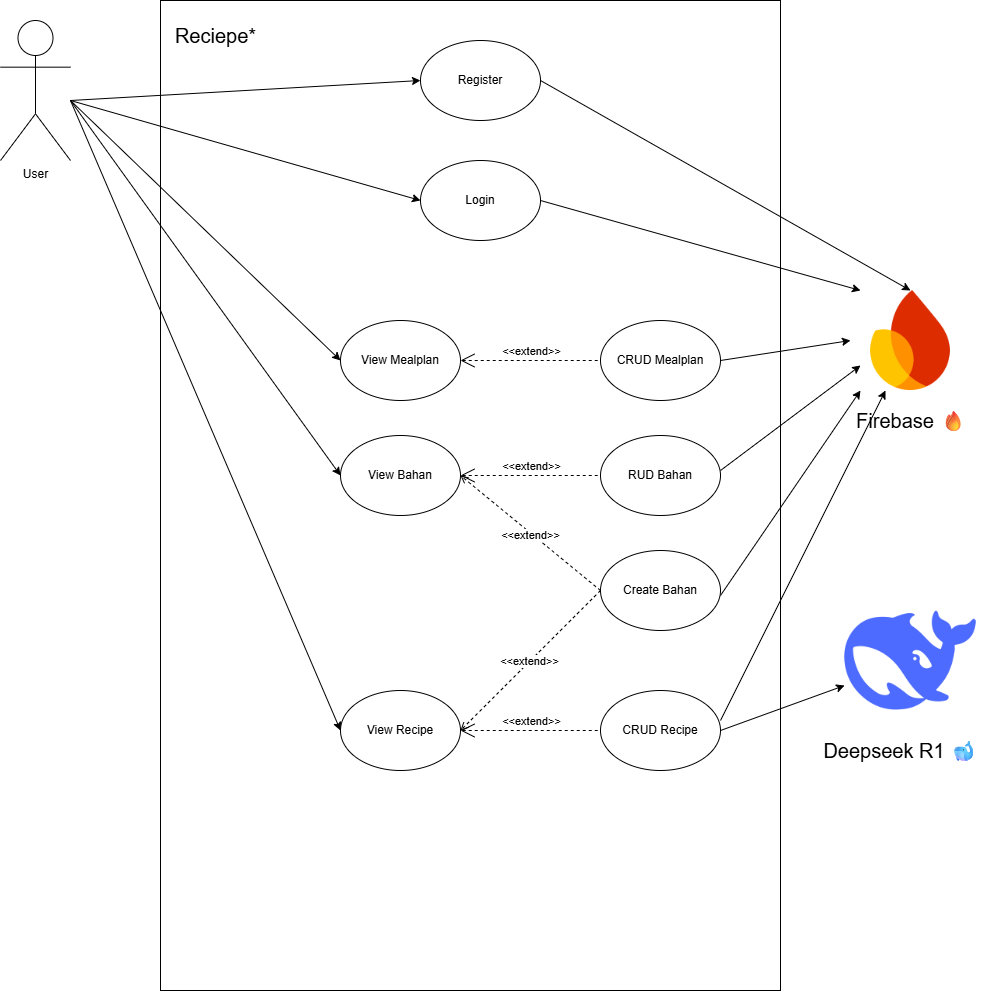

The diagram above was exported from draw.io. Its source (the exported page's mxGraphModel, read from the mxfile embedded in the PNG):
<mxGraphModel dx="2680" dy="1866" grid="1" gridSize="10" guides="1" tooltips="1" connect="1" arrows="1" fold="1" page="1" pageScale="1" pageWidth="827" pageHeight="1169" math="0" shadow="0">
  <root>
    <mxCell id="0" />
    <mxCell id="1" parent="0" />
    <mxCell id="2" value="" style="whiteSpace=wrap;html=1;movable=0;resizable=0;rotatable=0;deletable=0;editable=0;locked=1;connectable=0;" vertex="1" parent="1">
      <mxGeometry x="560" y="70" width="620" height="990" as="geometry" />
    </mxCell>
    <mxCell id="3" value="Login" style="ellipse;whiteSpace=wrap;html=1;" vertex="1" parent="1">
      <mxGeometry x="820" y="230" width="120" height="80" as="geometry" />
    </mxCell>
    <mxCell id="4" value="User" style="shape=umlActor;verticalLabelPosition=bottom;verticalAlign=top;html=1;outlineConnect=0;" vertex="1" parent="1">
      <mxGeometry x="400" y="90" width="70" height="140" as="geometry" />
    </mxCell>
    <mxCell id="5" value="&lt;font style=&quot;font-size: 20px;&quot;&gt;Reciepe*&lt;/font&gt;" style="text;html=1;align=center;verticalAlign=middle;resizable=0;points=[];autosize=1;strokeColor=none;fillColor=none;" vertex="1" parent="1">
      <mxGeometry x="565" y="85" width="100" height="40" as="geometry" />
    </mxCell>
    <mxCell id="6" value="View Mealplan" style="ellipse;whiteSpace=wrap;html=1;" vertex="1" parent="1">
      <mxGeometry x="740" y="390" width="120" height="80" as="geometry" />
    </mxCell>
    <mxCell id="7" value="" style="shape=image;verticalLabelPosition=bottom;labelBackgroundColor=default;verticalAlign=top;aspect=fixed;imageAspect=0;image=https://brandlogos.net/wp-content/uploads/2025/02/deepseek_logo_icon-logo_brandlogos.net_s5bgc.png;" vertex="1" parent="1">
      <mxGeometry x="1244.11" y="680" width="131.78" height="100" as="geometry" />
    </mxCell>
    <mxCell id="8" value="Register" style="ellipse;whiteSpace=wrap;html=1;" vertex="1" parent="1">
      <mxGeometry x="820" y="110" width="120" height="80" as="geometry" />
    </mxCell>
    <mxCell id="9" value="CRUD Recipe" style="ellipse;whiteSpace=wrap;html=1;" vertex="1" parent="1">
      <mxGeometry x="1000" y="760" width="120" height="80" as="geometry" />
    </mxCell>
    <mxCell id="10" value="RUD Bahan" style="ellipse;whiteSpace=wrap;html=1;" vertex="1" parent="1">
      <mxGeometry x="1000" y="505" width="120" height="80" as="geometry" />
    </mxCell>
    <mxCell id="11" value="View Recipe" style="ellipse;whiteSpace=wrap;html=1;" vertex="1" parent="1">
      <mxGeometry x="740" y="760" width="120" height="80" as="geometry" />
    </mxCell>
    <mxCell id="12" value="&lt;font style=&quot;font-size: 20px;&quot;&gt;Deepseek R1 🐋&lt;/font&gt;" style="text;html=1;align=center;verticalAlign=middle;resizable=0;points=[];autosize=1;strokeColor=none;fillColor=none;" vertex="1" parent="1">
      <mxGeometry x="1210" y="800" width="180" height="40" as="geometry" />
    </mxCell>
    <mxCell id="13" value="" style="shape=image;verticalLabelPosition=bottom;labelBackgroundColor=default;verticalAlign=top;aspect=fixed;imageAspect=0;image=https://brandeps.com/logo-download/F/Firebase-logo-02.png;" vertex="1" parent="1">
      <mxGeometry x="1260" y="360" width="100" height="100" as="geometry" />
    </mxCell>
    <mxCell id="14" value="&lt;span style=&quot;font-size: 20px;&quot;&gt;Firebase 🔥&lt;/span&gt;" style="text;html=1;align=center;verticalAlign=middle;resizable=0;points=[];autosize=1;strokeColor=none;fillColor=none;" vertex="1" parent="1">
      <mxGeometry x="1245.89" y="470" width="130" height="40" as="geometry" />
    </mxCell>
    <mxCell id="15" value="View Bahan" style="ellipse;whiteSpace=wrap;html=1;" vertex="1" parent="1">
      <mxGeometry x="740" y="505" width="120" height="80" as="geometry" />
    </mxCell>
    <mxCell id="16" value="CRUD Mealplan" style="ellipse;whiteSpace=wrap;html=1;" vertex="1" parent="1">
      <mxGeometry x="1000" y="390" width="120" height="80" as="geometry" />
    </mxCell>
    <mxCell id="17" value="" style="endArrow=classic;html=1;rounded=0;entryX=0;entryY=0.5;entryDx=0;entryDy=0;" edge="1" source="4" target="3" parent="1">
      <mxGeometry width="50" height="50" relative="1" as="geometry">
        <mxPoint x="850" y="390" as="sourcePoint" />
        <mxPoint x="900" y="340" as="targetPoint" />
      </mxGeometry>
    </mxCell>
    <mxCell id="18" value="" style="endArrow=classic;html=1;rounded=0;entryX=0;entryY=0.5;entryDx=0;entryDy=0;" edge="1" target="8" parent="1">
      <mxGeometry width="50" height="50" relative="1" as="geometry">
        <mxPoint x="470" y="170" as="sourcePoint" />
        <mxPoint x="1170" y="340" as="targetPoint" />
      </mxGeometry>
    </mxCell>
    <mxCell id="19" value="" style="endArrow=classic;html=1;rounded=0;entryX=0.5;entryY=0;entryDx=0;entryDy=0;exitX=1;exitY=0.5;exitDx=0;exitDy=0;" edge="1" source="8" target="13" parent="1">
      <mxGeometry width="50" height="50" relative="1" as="geometry">
        <mxPoint x="940" y="150" as="sourcePoint" />
        <mxPoint x="1290" y="250" as="targetPoint" />
      </mxGeometry>
    </mxCell>
    <mxCell id="20" value="" style="endArrow=classic;html=1;rounded=0;entryX=0;entryY=0.5;entryDx=0;entryDy=0;" edge="1" target="11" parent="1">
      <mxGeometry width="50" height="50" relative="1" as="geometry">
        <mxPoint x="470" y="170" as="sourcePoint" />
        <mxPoint x="770" y="710" as="targetPoint" />
      </mxGeometry>
    </mxCell>
    <mxCell id="21" value="" style="endArrow=classic;html=1;rounded=0;entryX=0;entryY=0.5;entryDx=0;entryDy=0;" edge="1" target="15" parent="1">
      <mxGeometry width="50" height="50" relative="1" as="geometry">
        <mxPoint x="470" y="170" as="sourcePoint" />
        <mxPoint x="1010" y="1360" as="targetPoint" />
      </mxGeometry>
    </mxCell>
    <mxCell id="22" value="" style="endArrow=classic;html=1;rounded=0;entryX=0;entryY=0.5;entryDx=0;entryDy=0;" edge="1" target="6" parent="1">
      <mxGeometry width="50" height="50" relative="1" as="geometry">
        <mxPoint x="470" y="170" as="sourcePoint" />
        <mxPoint x="915" y="695" as="targetPoint" />
      </mxGeometry>
    </mxCell>
    <mxCell id="23" value="&amp;lt;&amp;lt;extend&amp;gt;&amp;gt;" style="edgeStyle=none;html=1;startArrow=open;endArrow=none;startSize=12;verticalAlign=bottom;dashed=1;labelBackgroundColor=none;rounded=0;exitX=1;exitY=0.5;exitDx=0;exitDy=0;entryX=0;entryY=0.5;entryDx=0;entryDy=0;" edge="1" source="11" target="9" parent="1">
      <mxGeometry width="160" relative="1" as="geometry">
        <mxPoint x="870" y="800" as="sourcePoint" />
        <mxPoint x="990" y="800" as="targetPoint" />
      </mxGeometry>
    </mxCell>
    <mxCell id="24" style="rounded=0;orthogonalLoop=1;jettySize=auto;html=1;entryX=1;entryY=0.5;entryDx=0;entryDy=0;dashed=1;exitX=0;exitY=0.5;exitDx=0;exitDy=0;endArrow=open;endFill=0;" edge="1" source="28" target="11" parent="1">
      <mxGeometry relative="1" as="geometry" />
    </mxCell>
    <mxCell id="25" value="&amp;lt;&amp;lt;extend&amp;gt;&amp;gt;" style="edgeLabel;html=1;align=center;verticalAlign=middle;resizable=0;points=[];" vertex="1" connectable="0" parent="24">
      <mxGeometry x="0.0102" y="-2" relative="1" as="geometry">
        <mxPoint as="offset" />
      </mxGeometry>
    </mxCell>
    <mxCell id="26" style="rounded=0;orthogonalLoop=1;jettySize=auto;html=1;dashed=1;endArrow=open;endFill=0;entryX=1;entryY=0.5;entryDx=0;entryDy=0;exitX=0;exitY=0.5;exitDx=0;exitDy=0;" edge="1" source="28" target="15" parent="1">
      <mxGeometry relative="1" as="geometry">
        <mxPoint x="860" y="550" as="targetPoint" />
      </mxGeometry>
    </mxCell>
    <mxCell id="27" value="&amp;lt;&amp;lt;extend&amp;gt;&amp;gt;" style="edgeLabel;html=1;align=center;verticalAlign=middle;resizable=0;points=[];" vertex="1" connectable="0" parent="26">
      <mxGeometry x="0.0006" y="2" relative="1" as="geometry">
        <mxPoint as="offset" />
      </mxGeometry>
    </mxCell>
    <mxCell id="28" value="Create Bahan" style="ellipse;whiteSpace=wrap;html=1;" vertex="1" parent="1">
      <mxGeometry x="1000" y="620" width="120" height="80" as="geometry" />
    </mxCell>
    <mxCell id="29" value="&amp;lt;&amp;lt;extend&amp;gt;&amp;gt;" style="edgeStyle=none;html=1;startArrow=open;endArrow=none;startSize=12;verticalAlign=bottom;dashed=1;labelBackgroundColor=none;rounded=0;entryX=0;entryY=0.5;entryDx=0;entryDy=0;" edge="1" target="10" parent="1">
      <mxGeometry width="160" relative="1" as="geometry">
        <mxPoint x="860" y="545" as="sourcePoint" />
        <mxPoint x="1000" y="544.71" as="targetPoint" />
      </mxGeometry>
    </mxCell>
    <mxCell id="30" value="" style="endArrow=classic;html=1;rounded=0;entryX=0;entryY=0;entryDx=0;entryDy=0;exitX=1;exitY=0.5;exitDx=0;exitDy=0;" edge="1" source="3" target="13" parent="1">
      <mxGeometry width="50" height="50" relative="1" as="geometry">
        <mxPoint x="950" y="160" as="sourcePoint" />
        <mxPoint x="1320" y="370" as="targetPoint" />
      </mxGeometry>
    </mxCell>
    <mxCell id="31" value="&amp;lt;&amp;lt;extend&amp;gt;&amp;gt;" style="edgeStyle=none;html=1;startArrow=open;endArrow=none;startSize=12;verticalAlign=bottom;dashed=1;labelBackgroundColor=none;rounded=0;entryX=0;entryY=0.5;entryDx=0;entryDy=0;exitX=1;exitY=0.5;exitDx=0;exitDy=0;" edge="1" source="6" target="16" parent="1">
      <mxGeometry width="160" relative="1" as="geometry">
        <mxPoint x="860" y="429.71000000000004" as="sourcePoint" />
        <mxPoint x="990" y="430" as="targetPoint" />
      </mxGeometry>
    </mxCell>
    <mxCell id="32" value="" style="endArrow=classic;html=1;rounded=0;exitX=1;exitY=0.5;exitDx=0;exitDy=0;" edge="1" source="16" parent="1">
      <mxGeometry width="50" height="50" relative="1" as="geometry">
        <mxPoint x="1020" y="300" as="sourcePoint" />
        <mxPoint x="1250" y="410" as="targetPoint" />
      </mxGeometry>
    </mxCell>
    <mxCell id="33" value="" style="endArrow=classic;html=1;rounded=0;exitX=1;exitY=0.5;exitDx=0;exitDy=0;entryX=0;entryY=0.75;entryDx=0;entryDy=0;" edge="1" target="13" parent="1">
      <mxGeometry width="50" height="50" relative="1" as="geometry">
        <mxPoint x="1120" y="540" as="sourcePoint" />
        <mxPoint x="1250" y="520" as="targetPoint" />
      </mxGeometry>
    </mxCell>
    <mxCell id="34" value="" style="endArrow=classic;html=1;rounded=0;exitX=1;exitY=0.5;exitDx=0;exitDy=0;entryX=0;entryY=1;entryDx=0;entryDy=0;" edge="1" target="13" parent="1">
      <mxGeometry width="50" height="50" relative="1" as="geometry">
        <mxPoint x="1120" y="665" as="sourcePoint" />
        <mxPoint x="1260" y="560" as="targetPoint" />
      </mxGeometry>
    </mxCell>
    <mxCell id="35" value="" style="endArrow=classic;html=1;rounded=0;exitX=1;exitY=0.5;exitDx=0;exitDy=0;entryX=0.25;entryY=1;entryDx=0;entryDy=0;" edge="1" target="13" parent="1">
      <mxGeometry width="50" height="50" relative="1" as="geometry">
        <mxPoint x="1120" y="790" as="sourcePoint" />
        <mxPoint x="1260" y="585" as="targetPoint" />
      </mxGeometry>
    </mxCell>
    <mxCell id="36" value="" style="endArrow=classic;html=1;rounded=0;entryX=0;entryY=0.75;entryDx=0;entryDy=0;" edge="1" target="7" parent="1">
      <mxGeometry width="50" height="50" relative="1" as="geometry">
        <mxPoint x="1120" y="800" as="sourcePoint" />
        <mxPoint x="1455" y="500" as="targetPoint" />
      </mxGeometry>
    </mxCell>
  </root>
</mxGraphModel>